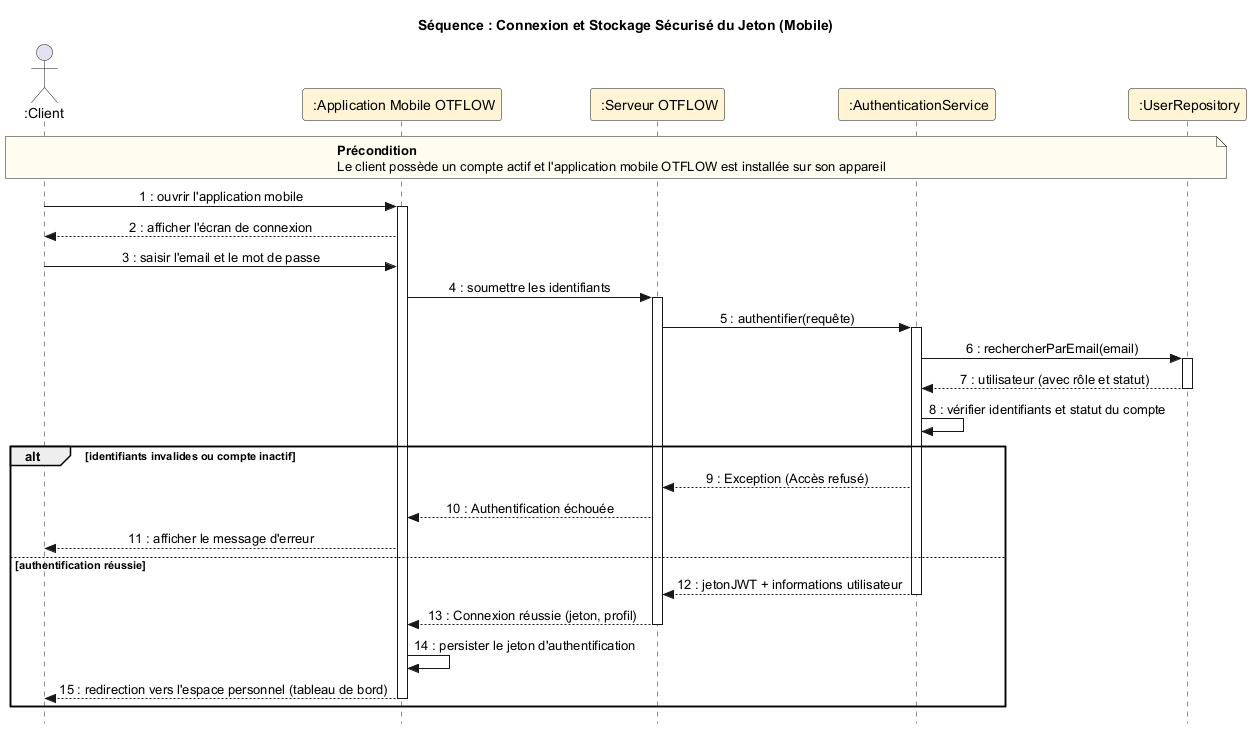

The diagram above was rendered by PlantUML. Its source (embedded in the PNG):
@startuml
skinparam style strictuml
skinparam sequenceMessageAlign center

title Séquence : Connexion et Stockage Sécurisé du Jeton (Mobile)

actor " :Client" as User
participant " :Application Mobile OTFLOW" as App #FFF4D4
participant " :Serveur OTFLOW" as Server #FFF4D4
participant " :AuthenticationService" as AuthService #FFF4D4
participant " :UserRepository" as UserRepo #FFF4D4

note over User, UserRepo #FFFDF0
  **Précondition**
  Le client possède un compte actif et l'application mobile OTFLOW est installée sur son appareil
end note

User -> App ++ : 1 : ouvrir l'application mobile
App --> User : 2 : afficher l'écran de connexion

User -> App : 3 : saisir l'email et le mot de passe
App -> Server ++ : 4 : soumettre les identifiants
Server -> AuthService ++ : 5 : authentifier(requête)
AuthService -> UserRepo ++ : 6 : rechercherParEmail(email)
UserRepo --> AuthService -- : 7 : utilisateur (avec rôle et statut)

AuthService -> AuthService : 8 : vérifier identifiants et statut du compte

alt identifiants invalides ou compte inactif
    AuthService --> Server : 9 : Exception (Accès refusé)
    Server --> App : 10 : Authentification échouée
    App --> User : 11 : afficher le message d'erreur
else authentification réussie
    AuthService --> Server -- : 12 : jetonJWT + informations utilisateur
    Server --> App -- : 13 : Connexion réussie (jeton, profil)
    App -> App : 14 : persister le jeton d'authentification
    App --> User -- : 15 : redirection vers l'espace personnel (tableau de bord)
end

@enduml